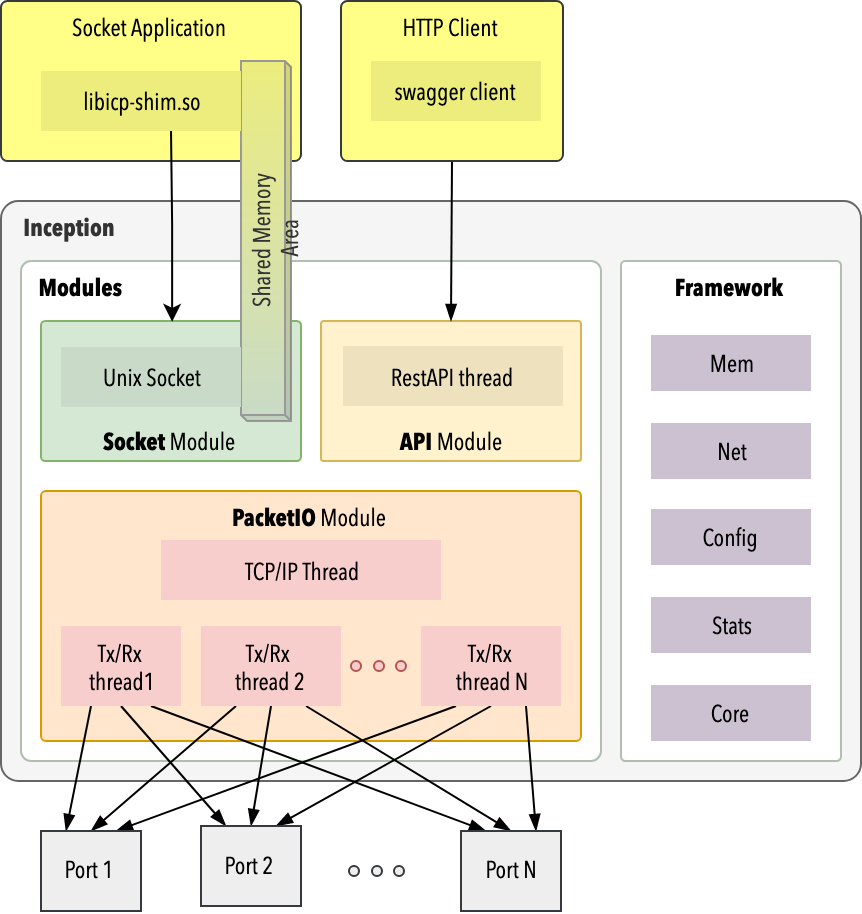

The diagram above was exported from draw.io. Its source (the exported page's mxGraphModel, read from the mxfile embedded in the PNG):
<mxGraphModel dx="1123" dy="831" grid="1" gridSize="10" guides="1" tooltips="1" connect="1" arrows="1" fold="1" page="1" pageScale="1" pageWidth="850" pageHeight="1100" math="0" shadow="0">
  <root>
    <mxCell id="PsuG4X_wJlN8xnyBhIlr-0" />
    <mxCell id="PsuG4X_wJlN8xnyBhIlr-1" parent="PsuG4X_wJlN8xnyBhIlr-0" />
    <mxCell id="PsuG4X_wJlN8xnyBhIlr-2" value="&lt;font&gt;&amp;nbsp; &amp;nbsp; Inception&lt;/font&gt;" style="rounded=1;whiteSpace=wrap;html=1;arcSize=3;verticalAlign=top;fontFamily=Avenir Next Condensed;fontStyle=1;fillColor=#f5f5f5;strokeColor=#666666;fontColor=#333333;align=left;" vertex="1" parent="PsuG4X_wJlN8xnyBhIlr-1">
      <mxGeometry x="220" y="150" width="430" height="290" as="geometry" />
    </mxCell>
    <mxCell id="PsuG4X_wJlN8xnyBhIlr-3" value="&lt;b&gt;&amp;nbsp; &amp;nbsp;Modules&lt;/b&gt;" style="rounded=1;whiteSpace=wrap;html=1;arcSize=2;verticalAlign=top;fontFamily=Avenir Next Condensed;strokeColor=#B0BFAF;align=left;" vertex="1" parent="PsuG4X_wJlN8xnyBhIlr-1">
      <mxGeometry x="230" y="180" width="290" height="250" as="geometry" />
    </mxCell>
    <mxCell id="PsuG4X_wJlN8xnyBhIlr-7" value="&lt;b&gt;Socket&lt;/b&gt; Module" style="rounded=1;whiteSpace=wrap;html=1;arcSize=3;verticalAlign=bottom;fillColor=#d5e8d4;strokeColor=#82b366;fontFamily=Avenir Next Condensed;fontStyle=0" vertex="1" parent="PsuG4X_wJlN8xnyBhIlr-1">
      <mxGeometry x="240" y="210" width="130" height="70" as="geometry" />
    </mxCell>
    <mxCell id="PsuG4X_wJlN8xnyBhIlr-8" value="&lt;b&gt;API&lt;/b&gt; Module" style="rounded=1;whiteSpace=wrap;html=1;arcSize=2;verticalAlign=bottom;fillColor=#fff2cc;strokeColor=#d6b656;fontFamily=Avenir Next Condensed;fontStyle=0" vertex="1" parent="PsuG4X_wJlN8xnyBhIlr-1">
      <mxGeometry x="380" y="210" width="130" height="70" as="geometry" />
    </mxCell>
    <mxCell id="PsuG4X_wJlN8xnyBhIlr-9" value="&lt;b&gt;PacketIO&lt;/b&gt; Module" style="rounded=1;whiteSpace=wrap;html=1;arcSize=2;fillColor=#ffe6cc;strokeColor=#d79b00;verticalAlign=top;fontFamily=Avenir Next Condensed;" vertex="1" parent="PsuG4X_wJlN8xnyBhIlr-1">
      <mxGeometry x="240" y="295" width="270" height="125" as="geometry" />
    </mxCell>
    <mxCell id="PsuG4X_wJlN8xnyBhIlr-11" value="RestAPI thread" style="rounded=0;whiteSpace=wrap;html=1;fillColor=#EDE1BE;strokeColor=none;fontFamily=Avenir Next Condensed;spacing=0;" vertex="1" parent="PsuG4X_wJlN8xnyBhIlr-1">
      <mxGeometry x="391" y="222.5" width="110" height="30" as="geometry" />
    </mxCell>
    <mxCell id="PsuG4X_wJlN8xnyBhIlr-12" value="TCP/IP Thread" style="rounded=0;whiteSpace=wrap;html=1;fillColor=#f8cecc;strokeColor=none;fontFamily=Avenir Next Condensed;" vertex="1" parent="PsuG4X_wJlN8xnyBhIlr-1">
      <mxGeometry x="300" y="319.5" width="140" height="30" as="geometry" />
    </mxCell>
    <mxCell id="PsuG4X_wJlN8xnyBhIlr-13" style="rounded=0;orthogonalLoop=1;jettySize=auto;html=1;exitX=0.25;exitY=1;exitDx=0;exitDy=0;entryX=0.25;entryY=0;entryDx=0;entryDy=0;endArrow=blockThin;endFill=1;fontFamily=Avenir Next Condensed;" edge="1" parent="PsuG4X_wJlN8xnyBhIlr-1" source="PsuG4X_wJlN8xnyBhIlr-16" target="PsuG4X_wJlN8xnyBhIlr-28">
      <mxGeometry relative="1" as="geometry" />
    </mxCell>
    <mxCell id="PsuG4X_wJlN8xnyBhIlr-14" style="edgeStyle=none;rounded=0;orthogonalLoop=1;jettySize=auto;html=1;exitX=0.5;exitY=1;exitDx=0;exitDy=0;entryX=0.25;entryY=0;entryDx=0;entryDy=0;endArrow=blockThin;endFill=1;fontFamily=Avenir Next Condensed;" edge="1" parent="PsuG4X_wJlN8xnyBhIlr-1" source="PsuG4X_wJlN8xnyBhIlr-16" target="PsuG4X_wJlN8xnyBhIlr-29">
      <mxGeometry relative="1" as="geometry" />
    </mxCell>
    <mxCell id="PsuG4X_wJlN8xnyBhIlr-15" style="edgeStyle=none;rounded=0;orthogonalLoop=1;jettySize=auto;html=1;exitX=0.75;exitY=1;exitDx=0;exitDy=0;entryX=0.25;entryY=0;entryDx=0;entryDy=0;endArrow=blockThin;endFill=1;fontFamily=Avenir Next Condensed;" edge="1" parent="PsuG4X_wJlN8xnyBhIlr-1" source="PsuG4X_wJlN8xnyBhIlr-16" target="PsuG4X_wJlN8xnyBhIlr-30">
      <mxGeometry relative="1" as="geometry" />
    </mxCell>
    <mxCell id="PsuG4X_wJlN8xnyBhIlr-16" value="Tx/Rx &lt;br&gt;thread1" style="rounded=0;whiteSpace=wrap;html=1;fillColor=#f8cecc;strokeColor=none;fontFamily=Avenir Next Condensed;" vertex="1" parent="PsuG4X_wJlN8xnyBhIlr-1">
      <mxGeometry x="250" y="362.5" width="60" height="40" as="geometry" />
    </mxCell>
    <mxCell id="PsuG4X_wJlN8xnyBhIlr-17" style="edgeStyle=none;rounded=0;orthogonalLoop=1;jettySize=auto;html=1;exitX=0.25;exitY=1;exitDx=0;exitDy=0;entryX=0.5;entryY=0;entryDx=0;entryDy=0;endArrow=blockThin;endFill=1;fontFamily=Avenir Next Condensed;" edge="1" parent="PsuG4X_wJlN8xnyBhIlr-1" source="PsuG4X_wJlN8xnyBhIlr-20" target="PsuG4X_wJlN8xnyBhIlr-28">
      <mxGeometry relative="1" as="geometry" />
    </mxCell>
    <mxCell id="PsuG4X_wJlN8xnyBhIlr-18" style="edgeStyle=none;rounded=0;orthogonalLoop=1;jettySize=auto;html=1;exitX=0.5;exitY=1;exitDx=0;exitDy=0;entryX=0.5;entryY=0;entryDx=0;entryDy=0;endArrow=blockThin;endFill=1;fontFamily=Avenir Next Condensed;" edge="1" parent="PsuG4X_wJlN8xnyBhIlr-1" source="PsuG4X_wJlN8xnyBhIlr-20" target="PsuG4X_wJlN8xnyBhIlr-29">
      <mxGeometry relative="1" as="geometry" />
    </mxCell>
    <mxCell id="PsuG4X_wJlN8xnyBhIlr-19" style="edgeStyle=none;rounded=0;orthogonalLoop=1;jettySize=auto;html=1;exitX=0.75;exitY=1;exitDx=0;exitDy=0;entryX=0.5;entryY=0;entryDx=0;entryDy=0;endArrow=blockThin;endFill=1;fontFamily=Avenir Next Condensed;" edge="1" parent="PsuG4X_wJlN8xnyBhIlr-1" source="PsuG4X_wJlN8xnyBhIlr-20" target="PsuG4X_wJlN8xnyBhIlr-30">
      <mxGeometry relative="1" as="geometry" />
    </mxCell>
    <mxCell id="PsuG4X_wJlN8xnyBhIlr-20" value="Tx/Rx &lt;br&gt;thread 2" style="rounded=0;whiteSpace=wrap;html=1;fillColor=#f8cecc;strokeColor=none;fontFamily=Avenir Next Condensed;" vertex="1" parent="PsuG4X_wJlN8xnyBhIlr-1">
      <mxGeometry x="320" y="362.5" width="70" height="40" as="geometry" />
    </mxCell>
    <mxCell id="PsuG4X_wJlN8xnyBhIlr-21" style="edgeStyle=none;rounded=0;orthogonalLoop=1;jettySize=auto;html=1;exitX=0.25;exitY=1;exitDx=0;exitDy=0;entryX=0.75;entryY=0;entryDx=0;entryDy=0;endArrow=blockThin;endFill=1;fontFamily=Avenir Next Condensed;" edge="1" parent="PsuG4X_wJlN8xnyBhIlr-1" source="PsuG4X_wJlN8xnyBhIlr-24" target="PsuG4X_wJlN8xnyBhIlr-28">
      <mxGeometry relative="1" as="geometry" />
    </mxCell>
    <mxCell id="PsuG4X_wJlN8xnyBhIlr-22" style="edgeStyle=none;rounded=0;orthogonalLoop=1;jettySize=auto;html=1;exitX=0.5;exitY=1;exitDx=0;exitDy=0;entryX=0.75;entryY=0;entryDx=0;entryDy=0;endArrow=blockThin;endFill=1;fontFamily=Avenir Next Condensed;" edge="1" parent="PsuG4X_wJlN8xnyBhIlr-1" source="PsuG4X_wJlN8xnyBhIlr-24" target="PsuG4X_wJlN8xnyBhIlr-29">
      <mxGeometry relative="1" as="geometry" />
    </mxCell>
    <mxCell id="PsuG4X_wJlN8xnyBhIlr-23" style="edgeStyle=none;rounded=0;orthogonalLoop=1;jettySize=auto;html=1;exitX=0.75;exitY=1;exitDx=0;exitDy=0;entryX=0.75;entryY=0;entryDx=0;entryDy=0;endArrow=blockThin;endFill=1;fontFamily=Avenir Next Condensed;" edge="1" parent="PsuG4X_wJlN8xnyBhIlr-1" source="PsuG4X_wJlN8xnyBhIlr-24" target="PsuG4X_wJlN8xnyBhIlr-30">
      <mxGeometry relative="1" as="geometry" />
    </mxCell>
    <mxCell id="PsuG4X_wJlN8xnyBhIlr-24" value="Tx/Rx &lt;br&gt;thread N" style="rounded=0;whiteSpace=wrap;html=1;fillColor=#f8cecc;strokeColor=none;fontFamily=Avenir Next Condensed;" vertex="1" parent="PsuG4X_wJlN8xnyBhIlr-1">
      <mxGeometry x="430" y="362.5" width="70" height="40" as="geometry" />
    </mxCell>
    <mxCell id="PsuG4X_wJlN8xnyBhIlr-25" value="" style="ellipse;whiteSpace=wrap;html=1;aspect=fixed;fillColor=#f8cecc;strokeColor=#b85450;fontFamily=Avenir Next Condensed;" vertex="1" parent="PsuG4X_wJlN8xnyBhIlr-1">
      <mxGeometry x="395" y="380" width="5" height="5" as="geometry" />
    </mxCell>
    <mxCell id="PsuG4X_wJlN8xnyBhIlr-26" value="" style="ellipse;whiteSpace=wrap;html=1;aspect=fixed;fillColor=#f8cecc;strokeColor=#b85450;fontFamily=Avenir Next Condensed;" vertex="1" parent="PsuG4X_wJlN8xnyBhIlr-1">
      <mxGeometry x="417.5" y="380" width="5" height="5" as="geometry" />
    </mxCell>
    <mxCell id="PsuG4X_wJlN8xnyBhIlr-27" value="" style="ellipse;whiteSpace=wrap;html=1;aspect=fixed;fillColor=#f8cecc;strokeColor=#b85450;fontFamily=Avenir Next Condensed;" vertex="1" parent="PsuG4X_wJlN8xnyBhIlr-1">
      <mxGeometry x="406.5" y="380" width="5" height="5" as="geometry" />
    </mxCell>
    <mxCell id="PsuG4X_wJlN8xnyBhIlr-28" value="Port 1" style="rounded=0;whiteSpace=wrap;html=1;fillColor=#eeeeee;strokeColor=#36393d;fontFamily=Avenir Next Condensed;" vertex="1" parent="PsuG4X_wJlN8xnyBhIlr-1">
      <mxGeometry x="240" y="465" width="50" height="40" as="geometry" />
    </mxCell>
    <mxCell id="PsuG4X_wJlN8xnyBhIlr-29" value="Port 2" style="rounded=0;whiteSpace=wrap;html=1;fillColor=#eeeeee;strokeColor=#36393d;fontFamily=Avenir Next Condensed;" vertex="1" parent="PsuG4X_wJlN8xnyBhIlr-1">
      <mxGeometry x="320" y="462.5" width="50" height="40" as="geometry" />
    </mxCell>
    <mxCell id="PsuG4X_wJlN8xnyBhIlr-30" value="Port N" style="rounded=0;whiteSpace=wrap;html=1;fillColor=#eeeeee;strokeColor=#36393d;fontFamily=Avenir Next Condensed;" vertex="1" parent="PsuG4X_wJlN8xnyBhIlr-1">
      <mxGeometry x="450" y="465" width="50" height="40" as="geometry" />
    </mxCell>
    <mxCell id="PsuG4X_wJlN8xnyBhIlr-31" value="" style="ellipse;whiteSpace=wrap;html=1;aspect=fixed;fillColor=#eeeeee;strokeColor=#36393d;fontFamily=Avenir Next Condensed;" vertex="1" parent="PsuG4X_wJlN8xnyBhIlr-1">
      <mxGeometry x="394" y="482.5" width="5" height="5" as="geometry" />
    </mxCell>
    <mxCell id="PsuG4X_wJlN8xnyBhIlr-32" value="" style="ellipse;whiteSpace=wrap;html=1;aspect=fixed;fillColor=#eeeeee;strokeColor=#36393d;fontFamily=Avenir Next Condensed;" vertex="1" parent="PsuG4X_wJlN8xnyBhIlr-1">
      <mxGeometry x="416.5" y="482.5" width="5" height="5" as="geometry" />
    </mxCell>
    <mxCell id="PsuG4X_wJlN8xnyBhIlr-33" value="" style="ellipse;whiteSpace=wrap;html=1;aspect=fixed;fillColor=#eeeeee;strokeColor=#36393d;fontFamily=Avenir Next Condensed;" vertex="1" parent="PsuG4X_wJlN8xnyBhIlr-1">
      <mxGeometry x="405.5" y="482.5" width="5" height="5" as="geometry" />
    </mxCell>
    <mxCell id="PsuG4X_wJlN8xnyBhIlr-39" style="edgeStyle=none;rounded=0;orthogonalLoop=1;jettySize=auto;html=1;exitX=0.5;exitY=1;exitDx=0;exitDy=0;entryX=0.5;entryY=0;entryDx=0;entryDy=0;startArrow=none;startFill=0;endArrow=blockThin;endFill=1;fontFamily=Avenir Next Condensed;" edge="1" parent="PsuG4X_wJlN8xnyBhIlr-1" source="PsuG4X_wJlN8xnyBhIlr-40" target="PsuG4X_wJlN8xnyBhIlr-8">
      <mxGeometry relative="1" as="geometry">
        <mxPoint x="476.5" y="110" as="sourcePoint" />
      </mxGeometry>
    </mxCell>
    <mxCell id="PsuG4X_wJlN8xnyBhIlr-40" value="HTTP Client" style="rounded=1;whiteSpace=wrap;html=1;arcSize=4;fillColor=#ffff88;strokeColor=#36393d;verticalAlign=top;fontFamily=Avenir Next Condensed;horizontal=1;" vertex="1" parent="PsuG4X_wJlN8xnyBhIlr-1">
      <mxGeometry x="390" y="50" width="111" height="80" as="geometry" />
    </mxCell>
    <mxCell id="PsuG4X_wJlN8xnyBhIlr-41" value="&lt;b&gt;Framework&lt;/b&gt;" style="rounded=1;whiteSpace=wrap;html=1;arcSize=2;verticalAlign=top;fontFamily=Avenir Next Condensed;strokeColor=#B0BFAF;" vertex="1" parent="PsuG4X_wJlN8xnyBhIlr-1">
      <mxGeometry x="530" y="180" width="110" height="250" as="geometry" />
    </mxCell>
    <mxCell id="PsuG4X_wJlN8xnyBhIlr-42" value="Mem" style="rounded=0;whiteSpace=wrap;html=1;fillColor=#CBC1D1;strokeColor=none;fontFamily=Avenir Next Condensed;" vertex="1" parent="PsuG4X_wJlN8xnyBhIlr-1">
      <mxGeometry x="545" y="217" width="80" height="28" as="geometry" />
    </mxCell>
    <mxCell id="PsuG4X_wJlN8xnyBhIlr-43" value="Net" style="rounded=0;whiteSpace=wrap;html=1;fillColor=#CBC1D1;strokeColor=none;fontFamily=Avenir Next Condensed;" vertex="1" parent="PsuG4X_wJlN8xnyBhIlr-1">
      <mxGeometry x="545" y="261" width="80" height="28" as="geometry" />
    </mxCell>
    <mxCell id="PsuG4X_wJlN8xnyBhIlr-44" value="Config" style="rounded=0;whiteSpace=wrap;html=1;fillColor=#CBC1D1;strokeColor=none;fontFamily=Avenir Next Condensed;" vertex="1" parent="PsuG4X_wJlN8xnyBhIlr-1">
      <mxGeometry x="545" y="304" width="80" height="28" as="geometry" />
    </mxCell>
    <mxCell id="PsuG4X_wJlN8xnyBhIlr-45" value="Core" style="rounded=0;whiteSpace=wrap;html=1;fillColor=#CBC1D1;strokeColor=none;fontFamily=Avenir Next Condensed;" vertex="1" parent="PsuG4X_wJlN8xnyBhIlr-1">
      <mxGeometry x="545" y="392" width="80" height="28" as="geometry" />
    </mxCell>
    <mxCell id="PsuG4X_wJlN8xnyBhIlr-46" value="Stats" style="rounded=0;whiteSpace=wrap;html=1;fillColor=#CBC1D1;strokeColor=none;fontFamily=Avenir Next Condensed;" vertex="1" parent="PsuG4X_wJlN8xnyBhIlr-1">
      <mxGeometry x="545" y="348" width="80" height="28" as="geometry" />
    </mxCell>
    <mxCell id="PsuG4X_wJlN8xnyBhIlr-49" value="Socket Application" style="rounded=1;whiteSpace=wrap;html=1;arcSize=4;fillColor=#ffff88;strokeColor=#36393d;verticalAlign=top;fontFamily=Avenir Next Condensed;" vertex="1" parent="PsuG4X_wJlN8xnyBhIlr-1">
      <mxGeometry x="220" y="50" width="150" height="80" as="geometry" />
    </mxCell>
    <mxCell id="PsuG4X_wJlN8xnyBhIlr-51" value="swagger client" style="rounded=0;whiteSpace=wrap;html=1;fillColor=#EDED7E;strokeColor=none;fontFamily=Avenir Next Condensed;" vertex="1" parent="PsuG4X_wJlN8xnyBhIlr-1">
      <mxGeometry x="405" y="80" width="85" height="30" as="geometry" />
    </mxCell>
    <mxCell id="PsuG4X_wJlN8xnyBhIlr-52" style="edgeStyle=orthogonalEdgeStyle;rounded=0;orthogonalLoop=1;jettySize=auto;html=1;entryX=0.5;entryY=0;entryDx=0;entryDy=0;" edge="1" parent="PsuG4X_wJlN8xnyBhIlr-1" target="PsuG4X_wJlN8xnyBhIlr-7">
      <mxGeometry relative="1" as="geometry">
        <mxPoint x="305" y="114" as="sourcePoint" />
      </mxGeometry>
    </mxCell>
    <mxCell id="PsuG4X_wJlN8xnyBhIlr-38" value="Shared Memory&amp;nbsp; Area" style="shape=cube;whiteSpace=wrap;html=1;boundedLbl=1;backgroundOutline=1;darkOpacity=0.05;darkOpacity2=0.1;fontFamily=Avenir Next Condensed;fillColor=#C9DBC8;strokeColor=#999999;size=3;fontColor=#333333;horizontal=0;direction=west;gradientColor=#EDED7E;" vertex="1" parent="PsuG4X_wJlN8xnyBhIlr-1">
      <mxGeometry x="340" y="80" width="25" height="180" as="geometry" />
    </mxCell>
    <mxCell id="PsuG4X_wJlN8xnyBhIlr-10" value="Unix Socket" style="rounded=0;whiteSpace=wrap;html=1;fillColor=#C9DBC8;strokeColor=none;fontFamily=Avenir Next Condensed;" vertex="1" parent="PsuG4X_wJlN8xnyBhIlr-1">
      <mxGeometry x="250" y="223" width="90" height="30" as="geometry" />
    </mxCell>
    <mxCell id="PsuG4X_wJlN8xnyBhIlr-50" value="libicp-shim.so" style="rounded=0;whiteSpace=wrap;html=1;fillColor=#EDED7E;strokeColor=none;fontFamily=Avenir Next Condensed;" vertex="1" parent="PsuG4X_wJlN8xnyBhIlr-1">
      <mxGeometry x="240" y="85" width="100" height="30" as="geometry" />
    </mxCell>
  </root>
</mxGraphModel>